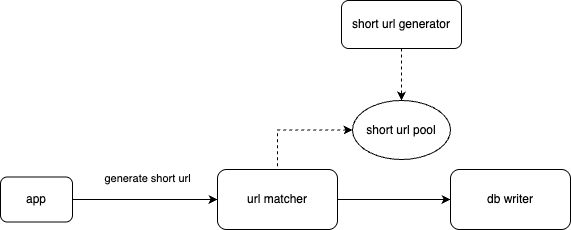

The diagram above was exported from draw.io. Its source (the exported page's mxGraphModel, read from the mxfile embedded in the PNG):
<mxGraphModel dx="787" dy="609" grid="0" gridSize="10" guides="1" tooltips="1" connect="1" arrows="1" fold="1" page="1" pageScale="1" pageWidth="2339" pageHeight="3300" math="0" shadow="0">
  <root>
    <mxCell id="0" />
    <mxCell id="1" parent="0" />
    <mxCell id="Kd2jgLV0mfMeqhNUqGJe-3" value="db writer" style="rounded=1;whiteSpace=wrap;html=1;" vertex="1" parent="1">
      <mxGeometry x="483" y="267" width="120" height="60" as="geometry" />
    </mxCell>
    <mxCell id="Kd2jgLV0mfMeqhNUqGJe-7" style="edgeStyle=orthogonalEdgeStyle;rounded=0;orthogonalLoop=1;jettySize=auto;html=1;exitX=0;exitY=0.5;exitDx=0;exitDy=0;entryX=0.5;entryY=0;entryDx=0;entryDy=0;dashed=1;startArrow=classic;startFill=1;endArrow=none;endFill=0;" edge="1" parent="1" source="Kd2jgLV0mfMeqhNUqGJe-4" target="Kd2jgLV0mfMeqhNUqGJe-6">
      <mxGeometry relative="1" as="geometry" />
    </mxCell>
    <mxCell id="Kd2jgLV0mfMeqhNUqGJe-4" value="short url pool" style="ellipse;whiteSpace=wrap;html=1;" vertex="1" parent="1">
      <mxGeometry x="385" y="198" width="98" height="59" as="geometry" />
    </mxCell>
    <mxCell id="Kd2jgLV0mfMeqhNUqGJe-14" style="edgeStyle=orthogonalEdgeStyle;rounded=0;orthogonalLoop=1;jettySize=auto;html=1;exitX=1;exitY=0.5;exitDx=0;exitDy=0;entryX=0;entryY=0.5;entryDx=0;entryDy=0;" edge="1" parent="1" source="Kd2jgLV0mfMeqhNUqGJe-6" target="Kd2jgLV0mfMeqhNUqGJe-3">
      <mxGeometry relative="1" as="geometry" />
    </mxCell>
    <mxCell id="Kd2jgLV0mfMeqhNUqGJe-6" value="url matcher" style="rounded=1;whiteSpace=wrap;html=1;" vertex="1" parent="1">
      <mxGeometry x="250" y="267" width="120" height="60" as="geometry" />
    </mxCell>
    <mxCell id="Kd2jgLV0mfMeqhNUqGJe-11" style="edgeStyle=orthogonalEdgeStyle;rounded=0;orthogonalLoop=1;jettySize=auto;html=1;exitX=0.5;exitY=1;exitDx=0;exitDy=0;entryX=0.5;entryY=0;entryDx=0;entryDy=0;dashed=1;" edge="1" parent="1" source="Kd2jgLV0mfMeqhNUqGJe-10" target="Kd2jgLV0mfMeqhNUqGJe-4">
      <mxGeometry relative="1" as="geometry" />
    </mxCell>
    <mxCell id="Kd2jgLV0mfMeqhNUqGJe-10" value="short url generator" style="rounded=1;whiteSpace=wrap;html=1;" vertex="1" parent="1">
      <mxGeometry x="374" y="98" width="120" height="48" as="geometry" />
    </mxCell>
    <mxCell id="Kd2jgLV0mfMeqhNUqGJe-13" style="edgeStyle=orthogonalEdgeStyle;rounded=0;orthogonalLoop=1;jettySize=auto;html=1;exitX=1;exitY=0.5;exitDx=0;exitDy=0;entryX=0;entryY=0.5;entryDx=0;entryDy=0;" edge="1" parent="1" source="Kd2jgLV0mfMeqhNUqGJe-12" target="Kd2jgLV0mfMeqhNUqGJe-6">
      <mxGeometry relative="1" as="geometry" />
    </mxCell>
    <mxCell id="Kd2jgLV0mfMeqhNUqGJe-15" value="generate short url" style="edgeLabel;html=1;align=center;verticalAlign=middle;resizable=0;points=[];" vertex="1" connectable="0" parent="Kd2jgLV0mfMeqhNUqGJe-13">
      <mxGeometry x="-0.3548" y="1" relative="1" as="geometry">
        <mxPoint x="27" y="-21" as="offset" />
      </mxGeometry>
    </mxCell>
    <mxCell id="Kd2jgLV0mfMeqhNUqGJe-12" value="app" style="rounded=1;whiteSpace=wrap;html=1;" vertex="1" parent="1">
      <mxGeometry x="33" y="274.5" width="72" height="45" as="geometry" />
    </mxCell>
  </root>
</mxGraphModel>